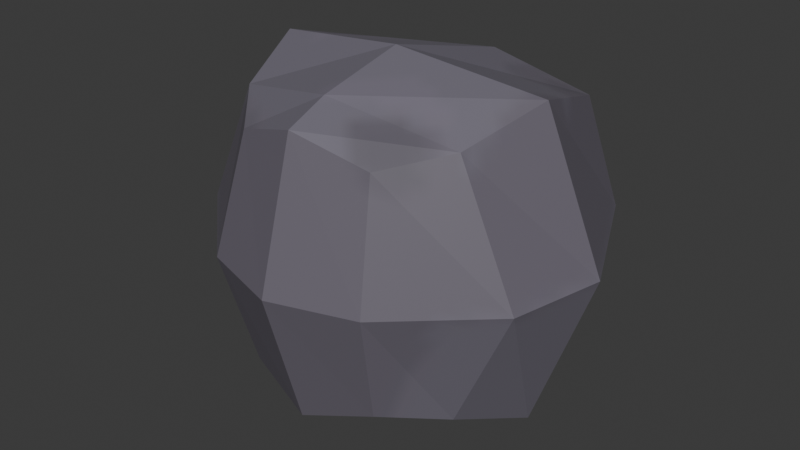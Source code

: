 # Source: meteor8.blend  (saved by Blender 4.2.66; exported with 4.5.12 LTS)
import bpy
from mathutils import Matrix  # noqa: F401  (used for matrix-valued properties, if any)

bpy.ops.wm.read_factory_settings(use_empty=True)
scene = bpy.context.scene
scene.name = 'Scene'

# ---- collections
col_collection = bpy.data.collections.new('Collection'); scene.collection.children.link(col_collection)

# ---- images (referenced by path relative to the original .blend; pixels are not part of the script)
import os
ASSET_DIR = os.environ.get("B2B_ASSET_DIR", "")  # directory of the original .blend (textures are referenced by path, not embedded)
HERE = os.path.dirname(os.path.abspath(__file__))  # packed textures are extracted next to this script under _unpacked/

def load_image(name, relpath, width, height, colorspace="sRGB"):
    """Load a texture the original file referenced (path relative to the .blend, or extracted next to this script)."""
    p = next((c for c in (os.path.join(HERE, relpath), os.path.join(ASSET_DIR, relpath)) if relpath and os.path.exists(c)), "")
    if p:
        img = bpy.data.images.load(p, check_existing=True)
        img.name = name
    else:  # same state as the original file: an image datablock whose file is absent (Cycles renders it pink)
        img = bpy.data.images.new(name, width, height)
        img.source = "FILE"
        img.filepath = "//" + (relpath or name)
    img.colorspace_settings.name = colorspace
    return img
img_meteor3txt = load_image('meteor3TxT', '_unpacked/meteor3TxT.8322dc3a.png', 264, 264, 'sRGB')

# ---- materials (node trees are filled in below, after node groups)
mat_material_007 = bpy.data.materials.new('Material.007')

# ---- material node trees
mat_material_007.use_nodes = True; mat_material_007.node_tree.nodes.clear()
_N = mat_material_007.node_tree.nodes; _L = mat_material_007.node_tree.links
n0 = _N.new('ShaderNodeBsdfPrincipled'); n0.name = 'Principled BSDF'; n0.location = (10, 300)
n1 = _N.new('ShaderNodeOutputMaterial'); n1.name = 'Material Output'; n1.location = (300, 300)
n2 = _N.new('ShaderNodeTexImage'); n2.name = 'Image Texture'; n2.location = (-280, 275)
n2.image = img_meteor3txt
_L.new(n0.outputs[0], n1.inputs[0])
_L.new(n2.outputs[0], n0.inputs[0])
n1.is_active_output = True

# ---- world
world_world = bpy.data.worlds.new('World'); scene.world = world_world
world_world.use_nodes = True; world_world.node_tree.nodes.clear()
_N = world_world.node_tree.nodes; _L = world_world.node_tree.links
n0 = _N.new('ShaderNodeOutputWorld'); n0.name = 'World Output'; n0.location = (300, 300)
n1 = _N.new('ShaderNodeBackground'); n1.name = 'Background'; n1.location = (10, 300)
n1.inputs[0].default_value = (0.05088, 0.05088, 0.05088, 1.0)
_L.new(n1.outputs[0], n0.inputs[0])
n0.is_active_output = True
world_world.color = (0.05088, 0.05088, 0.05088)
world_world.sun_shadow_jitter_overblur = 0.0

# ---- meshes
me_meteor8 = bpy.data.meshes.new('meteor8')
me_meteor8.from_pydata([(-0.3448, -0.7587, -0.5662), (-0.3448, -0.7587, 0.5662), (-0.5232, 0.5067, -0.5662), (-0.5232, 0.5067, 0.5662), (0.3448, -0.7587, -0.5662), (0.3448, -0.7587, 0.5662), (0.5419, 0.4922, -0.5662), (0.5419, 0.4922, 0.5662), (-0.6017, -0.4806, -0.6236), (-0.4109, -0.904, 0.0), (-0.6017, -0.4806, 0.6236), (-0.6205, 0.6534, 0.0), (0.01405, 0.5026, -0.6747), (0.01405, 0.5026, 0.6747), (0.6486, 0.6362, 0.0), (0.5713, -0.4965, -0.6236), (0.5713, -0.4965, 0.6236), (0.4109, -0.904, 0.0), (0.0, -0.8407, -0.6747), (0.0, -0.8407, 0.6747), (-0.01521, -0.6199, 0.7515), (-0.01521, -0.6199, -0.7515), (0.0, -1.034, 0.0), (0.8541, -0.5003, 0.0), (0.02816, 0.6959, 0.0), (-0.8846, -0.4767, 0.0), (-0.7191, -0.1028, 0.761), (0.7125, -0.1222, -0.761), (-0.7191, -0.1028, -0.761), (0.7125, -0.1222, 0.761), (-0.0002555, -0.1945, 0.8575), (-0.0002555, -0.1945, -0.8575), (0.9617, -0.03259, 0.0), (-0.9622, -0.006491, 0.0)], [], [(33, 26, 3, 11), (24, 13, 7, 14), (23, 16, 5, 17), (22, 19, 1, 9), (21, 15, 4, 18), (20, 10, 1, 19), (16, 20, 19, 5), (29, 30, 20, 16), (30, 26, 10, 20), (8, 21, 18, 0), (28, 31, 21, 8), (31, 27, 15, 21), (18, 22, 9, 0), (4, 17, 22, 18), (17, 5, 19, 22), (15, 23, 17, 4), (27, 32, 23, 15), (32, 29, 16, 23), (12, 24, 14, 6), (2, 11, 24, 12), (11, 3, 13, 24), (28, 33, 11, 2), (0, 9, 25, 8), (9, 1, 10, 25), (8, 25, 33, 28), (14, 7, 29, 32), (6, 14, 32, 27), (12, 6, 27, 31), (2, 12, 31, 28), (13, 3, 26, 30), (7, 13, 30, 29), (25, 10, 26, 33)])
_uv = me_meteor8.uv_layers.new(name='UVMap')
_uv.uv.foreach_set('vector', [0.8288, 0.1524, 0.8755, 0.1743, 0.8466, 0.206, 0.8139, 0.1933, 0.8017, 0.2267, 0.8417, 0.241, 0.8226, 0.27, 0.7903, 0.258, 0.7696, 0.3151, 0.8034, 0.3346, 0.7918, 0.3538, 0.7593, 0.3433, 0.7514, 0.3651, 0.7905, 0.3772, 0.7784, 0.3972, 0.7429, 0.3885, 0.7658, 0.08495, 0.7325, 0.06399, 0.755, 0.05982, 0.7749, 0.07312, 0.8919, 0.0851, 0.8679, 0.1152, 0.8669, 0.09114, 0.8828, 0.07324, 0.9252, 0.06421, 0.8919, 0.0851, 0.8828, 0.07324, 0.9028, 0.05999, 0.9484, 0.07923, 0.9106, 0.1055, 0.8919, 0.0851, 0.9252, 0.06421, 0.9106, 0.1055, 0.8787, 0.1393, 0.8679, 0.1152, 0.8919, 0.0851, 0.7897, 0.1151, 0.7658, 0.08495, 0.7749, 0.07312, 0.7908, 0.09105, 0.7789, 0.1392, 0.7471, 0.1054, 0.7658, 0.08495, 0.7897, 0.1151, 0.7471, 0.1054, 0.7093, 0.07895, 0.7325, 0.06399, 0.7658, 0.08495, 0.7136, 0.3492, 0.7514, 0.3651, 0.7429, 0.3885, 0.7101, 0.3724, 0.7277, 0.3304, 0.7593, 0.3433, 0.7514, 0.3651, 0.7136, 0.3492, 0.7593, 0.3433, 0.7918, 0.3538, 0.7905, 0.3772, 0.7514, 0.3651, 0.7311, 0.3083, 0.7696, 0.3151, 0.7593, 0.3433, 0.7277, 0.3304, 0.7336, 0.2816, 0.7779, 0.2922, 0.7696, 0.3151, 0.7311, 0.3083, 0.7779, 0.2922, 0.8187, 0.3125, 0.8034, 0.3346, 0.7696, 0.3151, 0.7619, 0.212, 0.8017, 0.2267, 0.7903, 0.258, 0.7579, 0.2465, 0.7807, 0.182, 0.8139, 0.1933, 0.8017, 0.2267, 0.7619, 0.212, 0.8139, 0.1933, 0.8466, 0.206, 0.8417, 0.241, 0.8017, 0.2267, 0.7789, 0.1392, 0.8288, 0.1524, 0.8139, 0.1933, 0.7807, 0.182, 0.7908, 0.09105, 0.8289, 0.08423, 0.8288, 0.1228, 0.7897, 0.1151, 0.8289, 0.08423, 0.8669, 0.09114, 0.8679, 0.1152, 0.8288, 0.1228, 0.7897, 0.1151, 0.8288, 0.1228, 0.8288, 0.1524, 0.7789, 0.1392, 0.7903, 0.258, 0.8226, 0.27, 0.8187, 0.3125, 0.7779, 0.2922, 0.7579, 0.2465, 0.7903, 0.258, 0.7779, 0.2922, 0.7336, 0.2816, 0.7169, 0.1398, 0.6895, 0.1177, 0.7093, 0.07895, 0.7471, 0.1054, 0.7431, 0.164, 0.7169, 0.1398, 0.7471, 0.1054, 0.7789, 0.1392, 0.9407, 0.1401, 0.9145, 0.1642, 0.8787, 0.1393, 0.9106, 0.1055, 0.9681, 0.118, 0.9407, 0.1401, 0.9106, 0.1055, 0.9484, 0.07923, 0.8288, 0.1228, 0.8679, 0.1152, 0.8787, 0.1393, 0.8288, 0.1524])
me_meteor8.materials.append(mat_material_007)
me_meteor8.update()

# ---- objects
ob_meteor8 = bpy.data.objects.new('meteor8', me_meteor8)

# ---- transforms, parenting, visibility, modifiers, constraints
ob_meteor8.location = (0.0, 0.0, 0.0)

# ---- collection membership
col_collection.objects.link(ob_meteor8)

# ---- scene / render settings (as saved in the file)
scene.frame_start = 1; scene.frame_end = 250; scene.frame_set(1)
scene.render.engine = 'BLENDER_EEVEE_NEXT'
bpy.context.view_layer.update()

# ---- added for rendering (the .blend has no active camera and no usable light): camera, sun
cam_auto = bpy.data.cameras.new('AutoCamera')
cam_auto.lens = 50.0
cam_auto.sensor_width = 36.0
cam_auto.clip_end = 1000.0
ob_auto_camera = bpy.data.objects.new('AutoCamera', cam_auto)
scene.collection.objects.link(ob_auto_camera)
ob_auto_camera.location = (2.8717, -3.61544, 2.29756)
ob_auto_camera.rotation_euler = (1.09748, -7.21219e-08, 0.694738)
scene.camera = ob_auto_camera
light_auto_sun = bpy.data.lights.new('AutoSun', 'SUN')
light_auto_sun.energy = 3.0
light_auto_sun.angle = 0.0523599
ob_auto_sun = bpy.data.objects.new('AutoSun', light_auto_sun)
scene.collection.objects.link(ob_auto_sun)
ob_auto_sun.rotation_euler = (0.872665, 0.174533, 0.523599)
bpy.context.view_layer.update()
